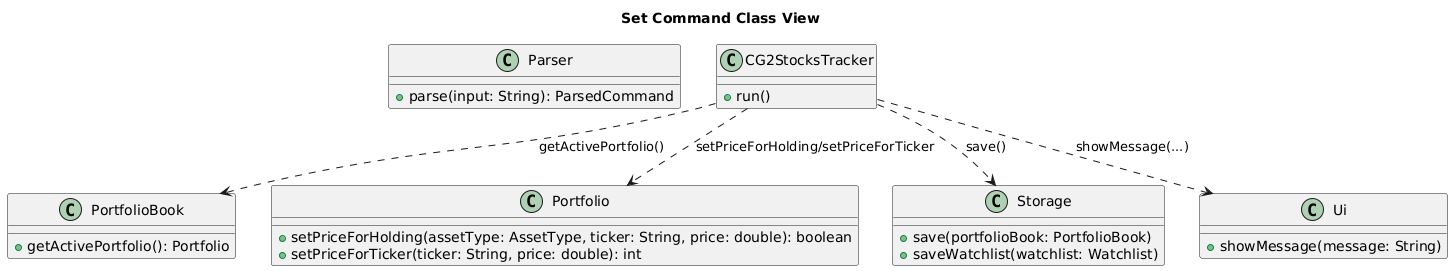

The diagram above was rendered by PlantUML. Its source (embedded in the PNG):
@startuml
'@@author RishabhShenoy03

title Set Command Class View

class Parser {
  + parse(input: String): ParsedCommand
}

class CG2StocksTracker {
  + run()
}

class PortfolioBook {
  + getActivePortfolio(): Portfolio
}

class Portfolio {
  + setPriceForHolding(assetType: AssetType, ticker: String, price: double): boolean
  + setPriceForTicker(ticker: String, price: double): int
}

class Storage {
  + save(portfolioBook: PortfolioBook)
  + saveWatchlist(watchlist: Watchlist)
}

class Ui {
  + showMessage(message: String)
}

CG2StocksTracker ..> PortfolioBook : getActivePortfolio()
CG2StocksTracker ..> Portfolio : setPriceForHolding/setPriceForTicker
CG2StocksTracker ..> Storage : save()
CG2StocksTracker ..> Ui : showMessage(...)
@enduml